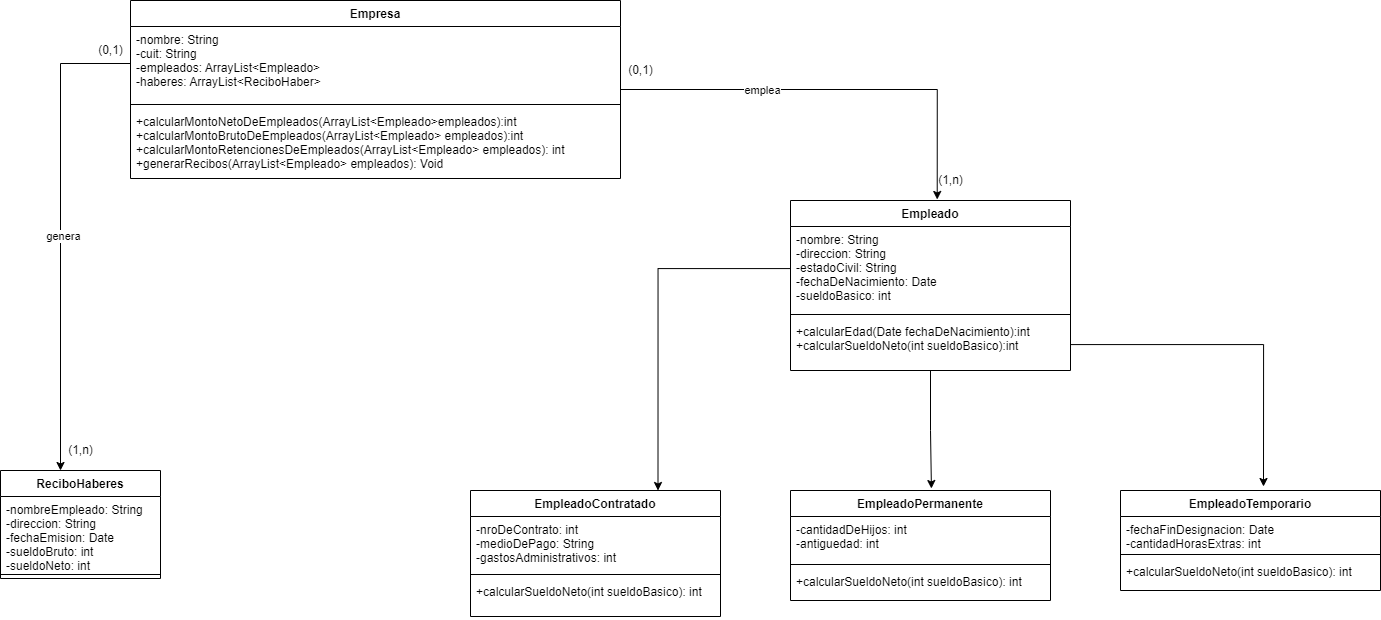

The diagram above was exported from draw.io. Its source (the exported page's mxGraphModel, read from the mxfile embedded in the PNG):
<mxGraphModel dx="2162" dy="1911" grid="1" gridSize="10" guides="1" tooltips="1" connect="1" arrows="1" fold="1" page="1" pageScale="1" pageWidth="827" pageHeight="1169" math="0" shadow="0">
  <root>
    <mxCell id="0" />
    <mxCell id="1" parent="0" />
    <mxCell id="QtIiO-90PD-Rj880ywdO-33" style="edgeStyle=orthogonalEdgeStyle;rounded=0;orthogonalLoop=1;jettySize=auto;html=1;entryX=0.524;entryY=-0.006;entryDx=0;entryDy=0;entryPerimeter=0;" edge="1" parent="1" source="QtIiO-90PD-Rj880ywdO-1" target="QtIiO-90PD-Rj880ywdO-5">
      <mxGeometry relative="1" as="geometry" />
    </mxCell>
    <mxCell id="QtIiO-90PD-Rj880ywdO-34" value="emplea" style="edgeLabel;html=1;align=center;verticalAlign=middle;resizable=0;points=[];" vertex="1" connectable="0" parent="QtIiO-90PD-Rj880ywdO-33">
      <mxGeometry x="-0.3398" relative="1" as="geometry">
        <mxPoint as="offset" />
      </mxGeometry>
    </mxCell>
    <mxCell id="QtIiO-90PD-Rj880ywdO-1" value="Empresa" style="swimlane;fontStyle=1;align=center;verticalAlign=top;childLayout=stackLayout;horizontal=1;startSize=26;horizontalStack=0;resizeParent=1;resizeParentMax=0;resizeLast=0;collapsible=1;marginBottom=0;" vertex="1" parent="1">
      <mxGeometry x="-90" y="-110" width="490" height="178" as="geometry" />
    </mxCell>
    <mxCell id="QtIiO-90PD-Rj880ywdO-2" value="-nombre: String&#10;-cuit: String&#10;-empleados: ArrayList&lt;Empleado&gt;&#10;-haberes: ArrayList&lt;ReciboHaber&gt;" style="text;strokeColor=none;fillColor=none;align=left;verticalAlign=top;spacingLeft=4;spacingRight=4;overflow=hidden;rotatable=0;points=[[0,0.5],[1,0.5]];portConstraint=eastwest;" vertex="1" parent="QtIiO-90PD-Rj880ywdO-1">
      <mxGeometry y="26" width="490" height="74" as="geometry" />
    </mxCell>
    <mxCell id="QtIiO-90PD-Rj880ywdO-3" value="" style="line;strokeWidth=1;fillColor=none;align=left;verticalAlign=middle;spacingTop=-1;spacingLeft=3;spacingRight=3;rotatable=0;labelPosition=right;points=[];portConstraint=eastwest;" vertex="1" parent="QtIiO-90PD-Rj880ywdO-1">
      <mxGeometry y="100" width="490" height="8" as="geometry" />
    </mxCell>
    <mxCell id="QtIiO-90PD-Rj880ywdO-4" value="+calcularMontoNetoDeEmpleados(ArrayList&lt;Empleado&gt;empleados):int&#10;+calcularMontoBrutoDeEmpleados(ArrayList&lt;Empleado&gt; empleados):int&#10;+calcularMontoRetencionesDeEmpleados(ArrayList&lt;Empleado&gt; empleados): int&#10;+generarRecibos(ArrayList&lt;Empleado&gt; empleados): Void" style="text;strokeColor=none;fillColor=none;align=left;verticalAlign=top;spacingLeft=4;spacingRight=4;overflow=hidden;rotatable=0;points=[[0,0.5],[1,0.5]];portConstraint=eastwest;" vertex="1" parent="QtIiO-90PD-Rj880ywdO-1">
      <mxGeometry y="108" width="490" height="70" as="geometry" />
    </mxCell>
    <mxCell id="QtIiO-90PD-Rj880ywdO-22" style="edgeStyle=orthogonalEdgeStyle;rounded=0;orthogonalLoop=1;jettySize=auto;html=1;entryX=0.542;entryY=-0.018;entryDx=0;entryDy=0;entryPerimeter=0;" edge="1" parent="1" source="QtIiO-90PD-Rj880ywdO-5" target="QtIiO-90PD-Rj880ywdO-13">
      <mxGeometry relative="1" as="geometry">
        <Array as="points">
          <mxPoint x="710" y="320" />
          <mxPoint x="711" y="320" />
        </Array>
      </mxGeometry>
    </mxCell>
    <mxCell id="QtIiO-90PD-Rj880ywdO-5" value="Empleado" style="swimlane;fontStyle=1;align=center;verticalAlign=top;childLayout=stackLayout;horizontal=1;startSize=26;horizontalStack=0;resizeParent=1;resizeParentMax=0;resizeLast=0;collapsible=1;marginBottom=0;" vertex="1" parent="1">
      <mxGeometry x="570" y="90" width="280" height="170" as="geometry" />
    </mxCell>
    <mxCell id="QtIiO-90PD-Rj880ywdO-6" value="-nombre: String&#10;-direccion: String&#10;-estadoCivil: String&#10;-fechaDeNacimiento: Date&#10;-sueldoBasico: int" style="text;strokeColor=none;fillColor=none;align=left;verticalAlign=top;spacingLeft=4;spacingRight=4;overflow=hidden;rotatable=0;points=[[0,0.5],[1,0.5]];portConstraint=eastwest;" vertex="1" parent="QtIiO-90PD-Rj880ywdO-5">
      <mxGeometry y="26" width="280" height="84" as="geometry" />
    </mxCell>
    <mxCell id="QtIiO-90PD-Rj880ywdO-7" value="" style="line;strokeWidth=1;fillColor=none;align=left;verticalAlign=middle;spacingTop=-1;spacingLeft=3;spacingRight=3;rotatable=0;labelPosition=right;points=[];portConstraint=eastwest;" vertex="1" parent="QtIiO-90PD-Rj880ywdO-5">
      <mxGeometry y="110" width="280" height="8" as="geometry" />
    </mxCell>
    <mxCell id="QtIiO-90PD-Rj880ywdO-8" value="+calcularEdad(Date fechaDeNacimiento):int&#10;+calcularSueldoNeto(int sueldoBasico):int" style="text;strokeColor=none;fillColor=none;align=left;verticalAlign=top;spacingLeft=4;spacingRight=4;overflow=hidden;rotatable=0;points=[[0,0.5],[1,0.5]];portConstraint=eastwest;" vertex="1" parent="QtIiO-90PD-Rj880ywdO-5">
      <mxGeometry y="118" width="280" height="52" as="geometry" />
    </mxCell>
    <mxCell id="QtIiO-90PD-Rj880ywdO-9" value="EmpleadoContratado" style="swimlane;fontStyle=1;align=center;verticalAlign=top;childLayout=stackLayout;horizontal=1;startSize=26;horizontalStack=0;resizeParent=1;resizeParentMax=0;resizeLast=0;collapsible=1;marginBottom=0;" vertex="1" parent="1">
      <mxGeometry x="250" y="380" width="250" height="126" as="geometry" />
    </mxCell>
    <mxCell id="QtIiO-90PD-Rj880ywdO-10" value="-nroDeContrato: int&#10;-medioDePago: String&#10;-gastosAdministrativos: int" style="text;strokeColor=none;fillColor=none;align=left;verticalAlign=top;spacingLeft=4;spacingRight=4;overflow=hidden;rotatable=0;points=[[0,0.5],[1,0.5]];portConstraint=eastwest;" vertex="1" parent="QtIiO-90PD-Rj880ywdO-9">
      <mxGeometry y="26" width="250" height="54" as="geometry" />
    </mxCell>
    <mxCell id="QtIiO-90PD-Rj880ywdO-11" value="" style="line;strokeWidth=1;fillColor=none;align=left;verticalAlign=middle;spacingTop=-1;spacingLeft=3;spacingRight=3;rotatable=0;labelPosition=right;points=[];portConstraint=eastwest;" vertex="1" parent="QtIiO-90PD-Rj880ywdO-9">
      <mxGeometry y="80" width="250" height="8" as="geometry" />
    </mxCell>
    <mxCell id="QtIiO-90PD-Rj880ywdO-12" value="+calcularSueldoNeto(int sueldoBasico): int" style="text;strokeColor=none;fillColor=none;align=left;verticalAlign=top;spacingLeft=4;spacingRight=4;overflow=hidden;rotatable=0;points=[[0,0.5],[1,0.5]];portConstraint=eastwest;" vertex="1" parent="QtIiO-90PD-Rj880ywdO-9">
      <mxGeometry y="88" width="250" height="38" as="geometry" />
    </mxCell>
    <mxCell id="QtIiO-90PD-Rj880ywdO-13" value="EmpleadoPermanente" style="swimlane;fontStyle=1;align=center;verticalAlign=top;childLayout=stackLayout;horizontal=1;startSize=26;horizontalStack=0;resizeParent=1;resizeParentMax=0;resizeLast=0;collapsible=1;marginBottom=0;" vertex="1" parent="1">
      <mxGeometry x="570" y="380" width="260" height="110" as="geometry" />
    </mxCell>
    <mxCell id="QtIiO-90PD-Rj880ywdO-14" value="-cantidadDeHijos: int&#10;-antiguedad: int" style="text;strokeColor=none;fillColor=none;align=left;verticalAlign=top;spacingLeft=4;spacingRight=4;overflow=hidden;rotatable=0;points=[[0,0.5],[1,0.5]];portConstraint=eastwest;" vertex="1" parent="QtIiO-90PD-Rj880ywdO-13">
      <mxGeometry y="26" width="260" height="44" as="geometry" />
    </mxCell>
    <mxCell id="QtIiO-90PD-Rj880ywdO-15" value="" style="line;strokeWidth=1;fillColor=none;align=left;verticalAlign=middle;spacingTop=-1;spacingLeft=3;spacingRight=3;rotatable=0;labelPosition=right;points=[];portConstraint=eastwest;" vertex="1" parent="QtIiO-90PD-Rj880ywdO-13">
      <mxGeometry y="70" width="260" height="8" as="geometry" />
    </mxCell>
    <mxCell id="QtIiO-90PD-Rj880ywdO-16" value="+calcularSueldoNeto(int sueldoBasico): int&#10;" style="text;strokeColor=none;fillColor=none;align=left;verticalAlign=top;spacingLeft=4;spacingRight=4;overflow=hidden;rotatable=0;points=[[0,0.5],[1,0.5]];portConstraint=eastwest;" vertex="1" parent="QtIiO-90PD-Rj880ywdO-13">
      <mxGeometry y="78" width="260" height="32" as="geometry" />
    </mxCell>
    <mxCell id="QtIiO-90PD-Rj880ywdO-17" value="EmpleadoTemporario" style="swimlane;fontStyle=1;align=center;verticalAlign=top;childLayout=stackLayout;horizontal=1;startSize=26;horizontalStack=0;resizeParent=1;resizeParentMax=0;resizeLast=0;collapsible=1;marginBottom=0;" vertex="1" parent="1">
      <mxGeometry x="900" y="380" width="260" height="100" as="geometry" />
    </mxCell>
    <mxCell id="QtIiO-90PD-Rj880ywdO-18" value="-fechaFinDesignacion: Date&#10;-cantidadHorasExtras: int" style="text;strokeColor=none;fillColor=none;align=left;verticalAlign=top;spacingLeft=4;spacingRight=4;overflow=hidden;rotatable=0;points=[[0,0.5],[1,0.5]];portConstraint=eastwest;" vertex="1" parent="QtIiO-90PD-Rj880ywdO-17">
      <mxGeometry y="26" width="260" height="34" as="geometry" />
    </mxCell>
    <mxCell id="QtIiO-90PD-Rj880ywdO-19" value="" style="line;strokeWidth=1;fillColor=none;align=left;verticalAlign=middle;spacingTop=-1;spacingLeft=3;spacingRight=3;rotatable=0;labelPosition=right;points=[];portConstraint=eastwest;" vertex="1" parent="QtIiO-90PD-Rj880ywdO-17">
      <mxGeometry y="60" width="260" height="8" as="geometry" />
    </mxCell>
    <mxCell id="QtIiO-90PD-Rj880ywdO-20" value="+calcularSueldoNeto(int sueldoBasico): int" style="text;strokeColor=none;fillColor=none;align=left;verticalAlign=top;spacingLeft=4;spacingRight=4;overflow=hidden;rotatable=0;points=[[0,0.5],[1,0.5]];portConstraint=eastwest;" vertex="1" parent="QtIiO-90PD-Rj880ywdO-17">
      <mxGeometry y="68" width="260" height="32" as="geometry" />
    </mxCell>
    <mxCell id="QtIiO-90PD-Rj880ywdO-21" style="edgeStyle=orthogonalEdgeStyle;rounded=0;orthogonalLoop=1;jettySize=auto;html=1;entryX=0.55;entryY=-0.04;entryDx=0;entryDy=0;entryPerimeter=0;" edge="1" parent="1" source="QtIiO-90PD-Rj880ywdO-8" target="QtIiO-90PD-Rj880ywdO-17">
      <mxGeometry relative="1" as="geometry" />
    </mxCell>
    <mxCell id="QtIiO-90PD-Rj880ywdO-23" style="edgeStyle=orthogonalEdgeStyle;rounded=0;orthogonalLoop=1;jettySize=auto;html=1;entryX=0.75;entryY=0;entryDx=0;entryDy=0;" edge="1" parent="1" source="QtIiO-90PD-Rj880ywdO-6" target="QtIiO-90PD-Rj880ywdO-9">
      <mxGeometry relative="1" as="geometry" />
    </mxCell>
    <mxCell id="QtIiO-90PD-Rj880ywdO-24" value="ReciboHaberes" style="swimlane;fontStyle=1;align=center;verticalAlign=top;childLayout=stackLayout;horizontal=1;startSize=26;horizontalStack=0;resizeParent=1;resizeParentMax=0;resizeLast=0;collapsible=1;marginBottom=0;" vertex="1" parent="1">
      <mxGeometry x="-220" y="360" width="160" height="108" as="geometry" />
    </mxCell>
    <mxCell id="QtIiO-90PD-Rj880ywdO-25" value="-nombreEmpleado: String&#10;-direccion: String&#10;-fechaEmision: Date&#10;-sueldoBruto: int&#10;-sueldoNeto: int" style="text;strokeColor=none;fillColor=none;align=left;verticalAlign=top;spacingLeft=4;spacingRight=4;overflow=hidden;rotatable=0;points=[[0,0.5],[1,0.5]];portConstraint=eastwest;" vertex="1" parent="QtIiO-90PD-Rj880ywdO-24">
      <mxGeometry y="26" width="160" height="74" as="geometry" />
    </mxCell>
    <mxCell id="QtIiO-90PD-Rj880ywdO-26" value="" style="line;strokeWidth=1;fillColor=none;align=left;verticalAlign=middle;spacingTop=-1;spacingLeft=3;spacingRight=3;rotatable=0;labelPosition=right;points=[];portConstraint=eastwest;" vertex="1" parent="QtIiO-90PD-Rj880ywdO-24">
      <mxGeometry y="100" width="160" height="8" as="geometry" />
    </mxCell>
    <mxCell id="QtIiO-90PD-Rj880ywdO-28" style="edgeStyle=orthogonalEdgeStyle;rounded=0;orthogonalLoop=1;jettySize=auto;html=1;entryX=0.375;entryY=0;entryDx=0;entryDy=0;entryPerimeter=0;" edge="1" parent="1" source="QtIiO-90PD-Rj880ywdO-2" target="QtIiO-90PD-Rj880ywdO-24">
      <mxGeometry relative="1" as="geometry" />
    </mxCell>
    <mxCell id="QtIiO-90PD-Rj880ywdO-29" value="genera" style="edgeLabel;html=1;align=center;verticalAlign=middle;resizable=0;points=[];" vertex="1" connectable="0" parent="QtIiO-90PD-Rj880ywdO-28">
      <mxGeometry x="0.017" y="2" relative="1" as="geometry">
        <mxPoint y="-1" as="offset" />
      </mxGeometry>
    </mxCell>
    <mxCell id="QtIiO-90PD-Rj880ywdO-36" value="(0,1)" style="text;html=1;align=center;verticalAlign=middle;resizable=0;points=[];autosize=1;strokeColor=none;fillColor=none;" vertex="1" parent="1">
      <mxGeometry x="400" y="-50" width="40" height="20" as="geometry" />
    </mxCell>
    <mxCell id="QtIiO-90PD-Rj880ywdO-37" value="(1,n)" style="text;html=1;align=center;verticalAlign=middle;resizable=0;points=[];autosize=1;strokeColor=none;fillColor=none;" vertex="1" parent="1">
      <mxGeometry x="710" y="60" width="40" height="20" as="geometry" />
    </mxCell>
    <mxCell id="QtIiO-90PD-Rj880ywdO-38" value="(0,1)" style="text;html=1;align=center;verticalAlign=middle;resizable=0;points=[];autosize=1;strokeColor=none;fillColor=none;" vertex="1" parent="1">
      <mxGeometry x="-130" y="-70" width="40" height="20" as="geometry" />
    </mxCell>
    <mxCell id="QtIiO-90PD-Rj880ywdO-39" value="(1,n)" style="text;html=1;align=center;verticalAlign=middle;resizable=0;points=[];autosize=1;strokeColor=none;fillColor=none;" vertex="1" parent="1">
      <mxGeometry x="-160" y="330" width="40" height="20" as="geometry" />
    </mxCell>
  </root>
</mxGraphModel>